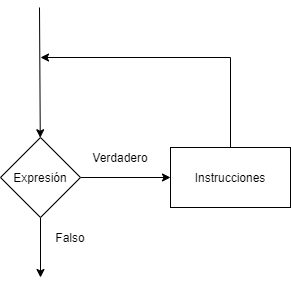

The diagram above was exported from draw.io. Its source (the exported page's mxGraphModel, read from the mxfile embedded in the PNG):
<mxGraphModel dx="1422" dy="713" grid="1" gridSize="10" guides="1" tooltips="1" connect="1" arrows="1" fold="1" page="1" pageScale="1" pageWidth="827" pageHeight="1169" math="0" shadow="0">
  <root>
    <mxCell id="WIyWlLk6GJQsqaUBKTNV-0" />
    <mxCell id="WIyWlLk6GJQsqaUBKTNV-1" parent="WIyWlLk6GJQsqaUBKTNV-0" />
    <mxCell id="9MNijKaBYN-TvJHPDji0-4" style="edgeStyle=none;rounded=0;orthogonalLoop=1;jettySize=auto;html=1;" edge="1" parent="WIyWlLk6GJQsqaUBKTNV-1" source="9MNijKaBYN-TvJHPDji0-0">
      <mxGeometry relative="1" as="geometry">
        <mxPoint x="410" y="250" as="targetPoint" />
        <Array as="points">
          <mxPoint x="600" y="250" />
        </Array>
      </mxGeometry>
    </mxCell>
    <mxCell id="9MNijKaBYN-TvJHPDji0-0" value="Instrucciones" style="rounded=0;whiteSpace=wrap;html=1;" vertex="1" parent="WIyWlLk6GJQsqaUBKTNV-1">
      <mxGeometry x="540" y="340" width="120" height="60" as="geometry" />
    </mxCell>
    <mxCell id="9MNijKaBYN-TvJHPDji0-3" style="edgeStyle=none;rounded=0;orthogonalLoop=1;jettySize=auto;html=1;exitX=1;exitY=0.5;exitDx=0;exitDy=0;entryX=0;entryY=0.5;entryDx=0;entryDy=0;" edge="1" parent="WIyWlLk6GJQsqaUBKTNV-1" source="9MNijKaBYN-TvJHPDji0-1" target="9MNijKaBYN-TvJHPDji0-0">
      <mxGeometry relative="1" as="geometry" />
    </mxCell>
    <mxCell id="9MNijKaBYN-TvJHPDji0-5" style="edgeStyle=none;rounded=0;orthogonalLoop=1;jettySize=auto;html=1;exitX=0.5;exitY=1;exitDx=0;exitDy=0;" edge="1" parent="WIyWlLk6GJQsqaUBKTNV-1" source="9MNijKaBYN-TvJHPDji0-1">
      <mxGeometry relative="1" as="geometry">
        <mxPoint x="410" y="470" as="targetPoint" />
      </mxGeometry>
    </mxCell>
    <mxCell id="9MNijKaBYN-TvJHPDji0-1" value="Expresión" style="rhombus;whiteSpace=wrap;html=1;" vertex="1" parent="WIyWlLk6GJQsqaUBKTNV-1">
      <mxGeometry x="370" y="330" width="80" height="80" as="geometry" />
    </mxCell>
    <mxCell id="9MNijKaBYN-TvJHPDji0-2" value="" style="endArrow=classic;html=1;" edge="1" parent="WIyWlLk6GJQsqaUBKTNV-1" target="9MNijKaBYN-TvJHPDji0-1">
      <mxGeometry width="50" height="50" relative="1" as="geometry">
        <mxPoint x="409" y="200" as="sourcePoint" />
        <mxPoint x="450" y="220" as="targetPoint" />
      </mxGeometry>
    </mxCell>
    <mxCell id="9MNijKaBYN-TvJHPDji0-6" value="Verdadero" style="text;html=1;strokeColor=none;fillColor=none;align=center;verticalAlign=middle;whiteSpace=wrap;rounded=0;" vertex="1" parent="WIyWlLk6GJQsqaUBKTNV-1">
      <mxGeometry x="470" y="340" width="40" height="20" as="geometry" />
    </mxCell>
    <mxCell id="9MNijKaBYN-TvJHPDji0-7" value="Falso" style="text;html=1;strokeColor=none;fillColor=none;align=center;verticalAlign=middle;whiteSpace=wrap;rounded=0;" vertex="1" parent="WIyWlLk6GJQsqaUBKTNV-1">
      <mxGeometry x="420" y="420" width="40" height="20" as="geometry" />
    </mxCell>
  </root>
</mxGraphModel>